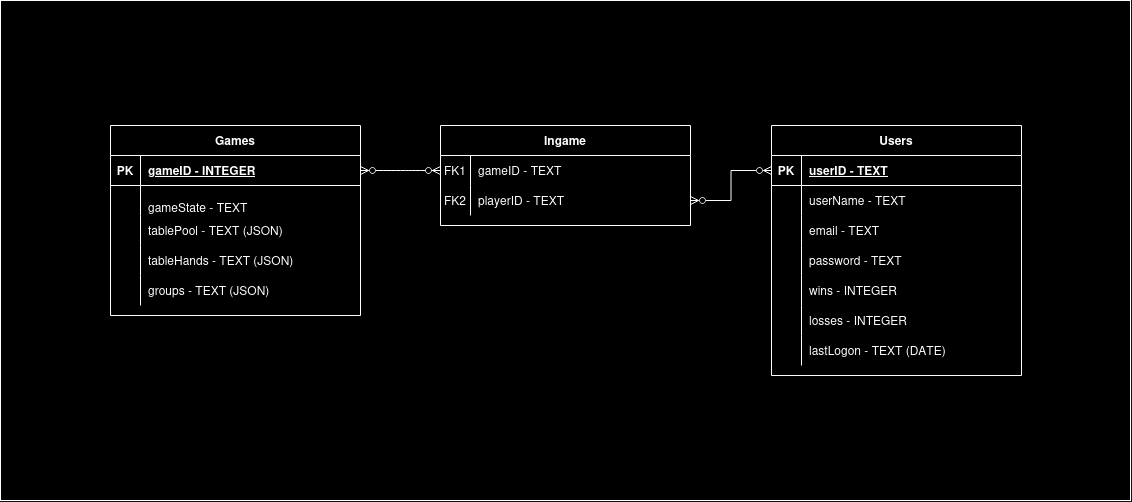

The diagram above was exported from draw.io. Its source (the exported page's mxGraphModel, read from the mxfile embedded in the PNG):
<mxGraphModel dx="2045" dy="626" grid="1" gridSize="10" guides="1" tooltips="1" connect="1" arrows="1" fold="1" page="1" pageScale="1" pageWidth="850" pageHeight="1100" math="0" shadow="0" extFonts="Permanent Marker^https://fonts.googleapis.com/css?family=Permanent+Marker">
  <root>
    <mxCell id="0" />
    <mxCell id="1" parent="0" />
    <mxCell id="W6pJD4Ak-Jpp7x8oq7l0-21" value="" style="rounded=0;whiteSpace=wrap;html=1;" parent="1" vertex="1">
      <mxGeometry x="-100" y="125" width="1130" height="500" as="geometry" />
    </mxCell>
    <mxCell id="C-vyLk0tnHw3VtMMgP7b-1" value="" style="edgeStyle=entityRelationEdgeStyle;endArrow=ERzeroToMany;startArrow=ERzeroToMany;endFill=1;startFill=0;" parent="1" source="C-vyLk0tnHw3VtMMgP7b-24" target="C-vyLk0tnHw3VtMMgP7b-6" edge="1">
      <mxGeometry width="100" height="100" relative="1" as="geometry">
        <mxPoint x="340" y="720" as="sourcePoint" />
        <mxPoint x="440" y="620" as="targetPoint" />
      </mxGeometry>
    </mxCell>
    <mxCell id="C-vyLk0tnHw3VtMMgP7b-2" value="Ingame" style="shape=table;startSize=30;container=1;collapsible=1;childLayout=tableLayout;fixedRows=1;rowLines=0;fontStyle=1;align=center;resizeLast=1;" parent="1" vertex="1">
      <mxGeometry x="340" y="250" width="250" height="100" as="geometry" />
    </mxCell>
    <mxCell id="C-vyLk0tnHw3VtMMgP7b-6" value="" style="shape=partialRectangle;collapsible=0;dropTarget=0;pointerEvents=0;fillColor=none;points=[[0,0.5],[1,0.5]];portConstraint=eastwest;top=0;left=0;right=0;bottom=0;" parent="C-vyLk0tnHw3VtMMgP7b-2" vertex="1">
      <mxGeometry y="30" width="250" height="30" as="geometry" />
    </mxCell>
    <mxCell id="C-vyLk0tnHw3VtMMgP7b-7" value="FK1" style="shape=partialRectangle;overflow=hidden;connectable=0;fillColor=none;top=0;left=0;bottom=0;right=0;" parent="C-vyLk0tnHw3VtMMgP7b-6" vertex="1">
      <mxGeometry width="30" height="30" as="geometry">
        <mxRectangle width="30" height="30" as="alternateBounds" />
      </mxGeometry>
    </mxCell>
    <mxCell id="C-vyLk0tnHw3VtMMgP7b-8" value="gameID - TEXT" style="shape=partialRectangle;overflow=hidden;connectable=0;fillColor=none;top=0;left=0;bottom=0;right=0;align=left;spacingLeft=6;" parent="C-vyLk0tnHw3VtMMgP7b-6" vertex="1">
      <mxGeometry x="30" width="220" height="30" as="geometry">
        <mxRectangle width="220" height="30" as="alternateBounds" />
      </mxGeometry>
    </mxCell>
    <mxCell id="C-vyLk0tnHw3VtMMgP7b-9" value="" style="shape=partialRectangle;collapsible=0;dropTarget=0;pointerEvents=0;fillColor=none;points=[[0,0.5],[1,0.5]];portConstraint=eastwest;top=0;left=0;right=0;bottom=0;" parent="C-vyLk0tnHw3VtMMgP7b-2" vertex="1">
      <mxGeometry y="60" width="250" height="30" as="geometry" />
    </mxCell>
    <mxCell id="C-vyLk0tnHw3VtMMgP7b-10" value="FK2" style="shape=partialRectangle;overflow=hidden;connectable=0;fillColor=none;top=0;left=0;bottom=0;right=0;" parent="C-vyLk0tnHw3VtMMgP7b-9" vertex="1">
      <mxGeometry width="30" height="30" as="geometry">
        <mxRectangle width="30" height="30" as="alternateBounds" />
      </mxGeometry>
    </mxCell>
    <mxCell id="C-vyLk0tnHw3VtMMgP7b-11" value="playerID - TEXT" style="shape=partialRectangle;overflow=hidden;connectable=0;fillColor=none;top=0;left=0;bottom=0;right=0;align=left;spacingLeft=6;" parent="C-vyLk0tnHw3VtMMgP7b-9" vertex="1">
      <mxGeometry x="30" width="220" height="30" as="geometry">
        <mxRectangle width="220" height="30" as="alternateBounds" />
      </mxGeometry>
    </mxCell>
    <mxCell id="C-vyLk0tnHw3VtMMgP7b-13" value="Users" style="shape=table;startSize=30;container=1;collapsible=1;childLayout=tableLayout;fixedRows=1;rowLines=0;fontStyle=1;align=center;resizeLast=1;" parent="1" vertex="1">
      <mxGeometry x="671" y="250" width="250" height="250" as="geometry" />
    </mxCell>
    <mxCell id="C-vyLk0tnHw3VtMMgP7b-14" value="" style="shape=partialRectangle;collapsible=0;dropTarget=0;pointerEvents=0;fillColor=none;points=[[0,0.5],[1,0.5]];portConstraint=eastwest;top=0;left=0;right=0;bottom=1;" parent="C-vyLk0tnHw3VtMMgP7b-13" vertex="1">
      <mxGeometry y="30" width="250" height="30" as="geometry" />
    </mxCell>
    <mxCell id="C-vyLk0tnHw3VtMMgP7b-15" value="PK" style="shape=partialRectangle;overflow=hidden;connectable=0;fillColor=none;top=0;left=0;bottom=0;right=0;fontStyle=1;" parent="C-vyLk0tnHw3VtMMgP7b-14" vertex="1">
      <mxGeometry width="30" height="30" as="geometry">
        <mxRectangle width="30" height="30" as="alternateBounds" />
      </mxGeometry>
    </mxCell>
    <mxCell id="C-vyLk0tnHw3VtMMgP7b-16" value="userID - TEXT" style="shape=partialRectangle;overflow=hidden;connectable=0;fillColor=none;top=0;left=0;bottom=0;right=0;align=left;spacingLeft=6;fontStyle=5;" parent="C-vyLk0tnHw3VtMMgP7b-14" vertex="1">
      <mxGeometry x="30" width="220" height="30" as="geometry">
        <mxRectangle width="220" height="30" as="alternateBounds" />
      </mxGeometry>
    </mxCell>
    <mxCell id="C-vyLk0tnHw3VtMMgP7b-17" value="" style="shape=partialRectangle;collapsible=0;dropTarget=0;pointerEvents=0;fillColor=none;points=[[0,0.5],[1,0.5]];portConstraint=eastwest;top=0;left=0;right=0;bottom=0;" parent="C-vyLk0tnHw3VtMMgP7b-13" vertex="1">
      <mxGeometry y="60" width="250" height="30" as="geometry" />
    </mxCell>
    <mxCell id="C-vyLk0tnHw3VtMMgP7b-18" value="" style="shape=partialRectangle;overflow=hidden;connectable=0;fillColor=none;top=0;left=0;bottom=0;right=0;" parent="C-vyLk0tnHw3VtMMgP7b-17" vertex="1">
      <mxGeometry width="30" height="30" as="geometry">
        <mxRectangle width="30" height="30" as="alternateBounds" />
      </mxGeometry>
    </mxCell>
    <mxCell id="C-vyLk0tnHw3VtMMgP7b-19" value="userName - TEXT" style="shape=partialRectangle;overflow=hidden;connectable=0;fillColor=none;top=0;left=0;bottom=0;right=0;align=left;spacingLeft=6;" parent="C-vyLk0tnHw3VtMMgP7b-17" vertex="1">
      <mxGeometry x="30" width="220" height="30" as="geometry">
        <mxRectangle width="220" height="30" as="alternateBounds" />
      </mxGeometry>
    </mxCell>
    <mxCell id="C-vyLk0tnHw3VtMMgP7b-20" value="" style="shape=partialRectangle;collapsible=0;dropTarget=0;pointerEvents=0;fillColor=none;points=[[0,0.5],[1,0.5]];portConstraint=eastwest;top=0;left=0;right=0;bottom=0;" parent="C-vyLk0tnHw3VtMMgP7b-13" vertex="1">
      <mxGeometry y="90" width="250" height="30" as="geometry" />
    </mxCell>
    <mxCell id="C-vyLk0tnHw3VtMMgP7b-21" value="" style="shape=partialRectangle;overflow=hidden;connectable=0;fillColor=none;top=0;left=0;bottom=0;right=0;" parent="C-vyLk0tnHw3VtMMgP7b-20" vertex="1">
      <mxGeometry width="30" height="30" as="geometry">
        <mxRectangle width="30" height="30" as="alternateBounds" />
      </mxGeometry>
    </mxCell>
    <mxCell id="C-vyLk0tnHw3VtMMgP7b-22" value="email - TEXT" style="shape=partialRectangle;overflow=hidden;connectable=0;fillColor=none;top=0;left=0;bottom=0;right=0;align=left;spacingLeft=6;" parent="C-vyLk0tnHw3VtMMgP7b-20" vertex="1">
      <mxGeometry x="30" width="220" height="30" as="geometry">
        <mxRectangle width="220" height="30" as="alternateBounds" />
      </mxGeometry>
    </mxCell>
    <mxCell id="W6pJD4Ak-Jpp7x8oq7l0-25" style="shape=partialRectangle;collapsible=0;dropTarget=0;pointerEvents=0;fillColor=none;points=[[0,0.5],[1,0.5]];portConstraint=eastwest;top=0;left=0;right=0;bottom=0;" parent="C-vyLk0tnHw3VtMMgP7b-13" vertex="1">
      <mxGeometry y="120" width="250" height="30" as="geometry" />
    </mxCell>
    <mxCell id="W6pJD4Ak-Jpp7x8oq7l0-26" style="shape=partialRectangle;overflow=hidden;connectable=0;fillColor=none;top=0;left=0;bottom=0;right=0;" parent="W6pJD4Ak-Jpp7x8oq7l0-25" vertex="1">
      <mxGeometry width="30" height="30" as="geometry">
        <mxRectangle width="30" height="30" as="alternateBounds" />
      </mxGeometry>
    </mxCell>
    <mxCell id="W6pJD4Ak-Jpp7x8oq7l0-27" value="password - TEXT" style="shape=partialRectangle;overflow=hidden;connectable=0;fillColor=none;top=0;left=0;bottom=0;right=0;align=left;spacingLeft=6;" parent="W6pJD4Ak-Jpp7x8oq7l0-25" vertex="1">
      <mxGeometry x="30" width="220" height="30" as="geometry">
        <mxRectangle width="220" height="30" as="alternateBounds" />
      </mxGeometry>
    </mxCell>
    <mxCell id="W6pJD4Ak-Jpp7x8oq7l0-18" style="shape=partialRectangle;collapsible=0;dropTarget=0;pointerEvents=0;fillColor=none;points=[[0,0.5],[1,0.5]];portConstraint=eastwest;top=0;left=0;right=0;bottom=0;" parent="C-vyLk0tnHw3VtMMgP7b-13" vertex="1">
      <mxGeometry y="150" width="250" height="30" as="geometry" />
    </mxCell>
    <mxCell id="W6pJD4Ak-Jpp7x8oq7l0-19" style="shape=partialRectangle;overflow=hidden;connectable=0;fillColor=none;top=0;left=0;bottom=0;right=0;" parent="W6pJD4Ak-Jpp7x8oq7l0-18" vertex="1">
      <mxGeometry width="30" height="30" as="geometry">
        <mxRectangle width="30" height="30" as="alternateBounds" />
      </mxGeometry>
    </mxCell>
    <mxCell id="W6pJD4Ak-Jpp7x8oq7l0-20" value="wins - INTEGER" style="shape=partialRectangle;overflow=hidden;connectable=0;fillColor=none;top=0;left=0;bottom=0;right=0;align=left;spacingLeft=6;" parent="W6pJD4Ak-Jpp7x8oq7l0-18" vertex="1">
      <mxGeometry x="30" width="220" height="30" as="geometry">
        <mxRectangle width="220" height="30" as="alternateBounds" />
      </mxGeometry>
    </mxCell>
    <mxCell id="W6pJD4Ak-Jpp7x8oq7l0-15" style="shape=partialRectangle;collapsible=0;dropTarget=0;pointerEvents=0;fillColor=none;points=[[0,0.5],[1,0.5]];portConstraint=eastwest;top=0;left=0;right=0;bottom=0;" parent="C-vyLk0tnHw3VtMMgP7b-13" vertex="1">
      <mxGeometry y="180" width="250" height="30" as="geometry" />
    </mxCell>
    <mxCell id="W6pJD4Ak-Jpp7x8oq7l0-16" style="shape=partialRectangle;overflow=hidden;connectable=0;fillColor=none;top=0;left=0;bottom=0;right=0;" parent="W6pJD4Ak-Jpp7x8oq7l0-15" vertex="1">
      <mxGeometry width="30" height="30" as="geometry">
        <mxRectangle width="30" height="30" as="alternateBounds" />
      </mxGeometry>
    </mxCell>
    <mxCell id="W6pJD4Ak-Jpp7x8oq7l0-17" value="losses - INTEGER" style="shape=partialRectangle;overflow=hidden;connectable=0;fillColor=none;top=0;left=0;bottom=0;right=0;align=left;spacingLeft=6;" parent="W6pJD4Ak-Jpp7x8oq7l0-15" vertex="1">
      <mxGeometry x="30" width="220" height="30" as="geometry">
        <mxRectangle width="220" height="30" as="alternateBounds" />
      </mxGeometry>
    </mxCell>
    <mxCell id="W6pJD4Ak-Jpp7x8oq7l0-12" style="shape=partialRectangle;collapsible=0;dropTarget=0;pointerEvents=0;fillColor=none;points=[[0,0.5],[1,0.5]];portConstraint=eastwest;top=0;left=0;right=0;bottom=0;" parent="C-vyLk0tnHw3VtMMgP7b-13" vertex="1">
      <mxGeometry y="210" width="250" height="30" as="geometry" />
    </mxCell>
    <mxCell id="W6pJD4Ak-Jpp7x8oq7l0-13" style="shape=partialRectangle;overflow=hidden;connectable=0;fillColor=none;top=0;left=0;bottom=0;right=0;" parent="W6pJD4Ak-Jpp7x8oq7l0-12" vertex="1">
      <mxGeometry width="30" height="30" as="geometry">
        <mxRectangle width="30" height="30" as="alternateBounds" />
      </mxGeometry>
    </mxCell>
    <mxCell id="W6pJD4Ak-Jpp7x8oq7l0-14" value="lastLogon - TEXT (DATE)" style="shape=partialRectangle;overflow=hidden;connectable=0;fillColor=none;top=0;left=0;bottom=0;right=0;align=left;spacingLeft=6;" parent="W6pJD4Ak-Jpp7x8oq7l0-12" vertex="1">
      <mxGeometry x="30" width="220" height="30" as="geometry">
        <mxRectangle width="220" height="30" as="alternateBounds" />
      </mxGeometry>
    </mxCell>
    <mxCell id="C-vyLk0tnHw3VtMMgP7b-23" value="Games" style="shape=table;startSize=30;container=1;collapsible=1;childLayout=tableLayout;fixedRows=1;rowLines=0;fontStyle=1;align=center;resizeLast=1;" parent="1" vertex="1">
      <mxGeometry x="10" y="250" width="250" height="190" as="geometry" />
    </mxCell>
    <mxCell id="C-vyLk0tnHw3VtMMgP7b-24" value="" style="shape=partialRectangle;collapsible=0;dropTarget=0;pointerEvents=0;fillColor=none;points=[[0,0.5],[1,0.5]];portConstraint=eastwest;top=0;left=0;right=0;bottom=1;" parent="C-vyLk0tnHw3VtMMgP7b-23" vertex="1">
      <mxGeometry y="30" width="250" height="30" as="geometry" />
    </mxCell>
    <mxCell id="C-vyLk0tnHw3VtMMgP7b-25" value="PK" style="shape=partialRectangle;overflow=hidden;connectable=0;fillColor=none;top=0;left=0;bottom=0;right=0;fontStyle=1;" parent="C-vyLk0tnHw3VtMMgP7b-24" vertex="1">
      <mxGeometry width="30" height="30" as="geometry">
        <mxRectangle width="30" height="30" as="alternateBounds" />
      </mxGeometry>
    </mxCell>
    <mxCell id="C-vyLk0tnHw3VtMMgP7b-26" value="gameID - INTEGER" style="shape=partialRectangle;overflow=hidden;connectable=0;fillColor=none;top=0;left=0;bottom=0;right=0;align=left;spacingLeft=6;fontStyle=5;" parent="C-vyLk0tnHw3VtMMgP7b-24" vertex="1">
      <mxGeometry x="30" width="220" height="30" as="geometry">
        <mxRectangle width="220" height="30" as="alternateBounds" />
      </mxGeometry>
    </mxCell>
    <mxCell id="C-vyLk0tnHw3VtMMgP7b-27" value="" style="shape=partialRectangle;collapsible=0;dropTarget=0;pointerEvents=0;fillColor=none;points=[[0,0.5],[1,0.5]];portConstraint=eastwest;top=0;left=0;right=0;bottom=0;" parent="C-vyLk0tnHw3VtMMgP7b-23" vertex="1">
      <mxGeometry y="60" width="250" height="30" as="geometry" />
    </mxCell>
    <mxCell id="C-vyLk0tnHw3VtMMgP7b-28" value="" style="shape=partialRectangle;overflow=hidden;connectable=0;fillColor=none;top=0;left=0;bottom=0;right=0;" parent="C-vyLk0tnHw3VtMMgP7b-27" vertex="1">
      <mxGeometry width="30" height="30" as="geometry">
        <mxRectangle width="30" height="30" as="alternateBounds" />
      </mxGeometry>
    </mxCell>
    <mxCell id="C-vyLk0tnHw3VtMMgP7b-29" value="&#10;gameState - TEXT" style="shape=partialRectangle;overflow=hidden;connectable=0;fillColor=none;top=0;left=0;bottom=0;right=0;align=left;spacingLeft=6;" parent="C-vyLk0tnHw3VtMMgP7b-27" vertex="1">
      <mxGeometry x="30" width="220" height="30" as="geometry">
        <mxRectangle width="220" height="30" as="alternateBounds" />
      </mxGeometry>
    </mxCell>
    <mxCell id="W6pJD4Ak-Jpp7x8oq7l0-1" style="shape=partialRectangle;collapsible=0;dropTarget=0;pointerEvents=0;fillColor=none;points=[[0,0.5],[1,0.5]];portConstraint=eastwest;top=0;left=0;right=0;bottom=0;" parent="C-vyLk0tnHw3VtMMgP7b-23" vertex="1">
      <mxGeometry y="90" width="250" height="30" as="geometry" />
    </mxCell>
    <mxCell id="W6pJD4Ak-Jpp7x8oq7l0-2" style="shape=partialRectangle;overflow=hidden;connectable=0;fillColor=none;top=0;left=0;bottom=0;right=0;" parent="W6pJD4Ak-Jpp7x8oq7l0-1" vertex="1">
      <mxGeometry width="30" height="30" as="geometry">
        <mxRectangle width="30" height="30" as="alternateBounds" />
      </mxGeometry>
    </mxCell>
    <mxCell id="W6pJD4Ak-Jpp7x8oq7l0-3" value="tablePool - TEXT (JSON)" style="shape=partialRectangle;overflow=hidden;connectable=0;fillColor=none;top=0;left=0;bottom=0;right=0;align=left;spacingLeft=6;" parent="W6pJD4Ak-Jpp7x8oq7l0-1" vertex="1">
      <mxGeometry x="30" width="220" height="30" as="geometry">
        <mxRectangle width="220" height="30" as="alternateBounds" />
      </mxGeometry>
    </mxCell>
    <mxCell id="W6pJD4Ak-Jpp7x8oq7l0-4" style="shape=partialRectangle;collapsible=0;dropTarget=0;pointerEvents=0;fillColor=none;points=[[0,0.5],[1,0.5]];portConstraint=eastwest;top=0;left=0;right=0;bottom=0;" parent="C-vyLk0tnHw3VtMMgP7b-23" vertex="1">
      <mxGeometry y="120" width="250" height="30" as="geometry" />
    </mxCell>
    <mxCell id="W6pJD4Ak-Jpp7x8oq7l0-5" style="shape=partialRectangle;overflow=hidden;connectable=0;fillColor=none;top=0;left=0;bottom=0;right=0;" parent="W6pJD4Ak-Jpp7x8oq7l0-4" vertex="1">
      <mxGeometry width="30" height="30" as="geometry">
        <mxRectangle width="30" height="30" as="alternateBounds" />
      </mxGeometry>
    </mxCell>
    <mxCell id="W6pJD4Ak-Jpp7x8oq7l0-6" value="tableHands - TEXT (JSON)" style="shape=partialRectangle;overflow=hidden;connectable=0;fillColor=none;top=0;left=0;bottom=0;right=0;align=left;spacingLeft=6;" parent="W6pJD4Ak-Jpp7x8oq7l0-4" vertex="1">
      <mxGeometry x="30" width="220" height="30" as="geometry">
        <mxRectangle width="220" height="30" as="alternateBounds" />
      </mxGeometry>
    </mxCell>
    <mxCell id="W6pJD4Ak-Jpp7x8oq7l0-7" style="shape=partialRectangle;collapsible=0;dropTarget=0;pointerEvents=0;fillColor=none;points=[[0,0.5],[1,0.5]];portConstraint=eastwest;top=0;left=0;right=0;bottom=0;" parent="C-vyLk0tnHw3VtMMgP7b-23" vertex="1">
      <mxGeometry y="150" width="250" height="30" as="geometry" />
    </mxCell>
    <mxCell id="W6pJD4Ak-Jpp7x8oq7l0-8" style="shape=partialRectangle;overflow=hidden;connectable=0;fillColor=none;top=0;left=0;bottom=0;right=0;" parent="W6pJD4Ak-Jpp7x8oq7l0-7" vertex="1">
      <mxGeometry width="30" height="30" as="geometry">
        <mxRectangle width="30" height="30" as="alternateBounds" />
      </mxGeometry>
    </mxCell>
    <mxCell id="W6pJD4Ak-Jpp7x8oq7l0-9" value="groups - TEXT (JSON)" style="shape=partialRectangle;overflow=hidden;connectable=0;fillColor=none;top=0;left=0;bottom=0;right=0;align=left;spacingLeft=6;" parent="W6pJD4Ak-Jpp7x8oq7l0-7" vertex="1">
      <mxGeometry x="30" width="220" height="30" as="geometry">
        <mxRectangle width="220" height="30" as="alternateBounds" />
      </mxGeometry>
    </mxCell>
    <mxCell id="W6pJD4Ak-Jpp7x8oq7l0-11" style="edgeStyle=orthogonalEdgeStyle;rounded=0;orthogonalLoop=1;jettySize=auto;html=1;exitX=0;exitY=0.5;exitDx=0;exitDy=0;entryX=1;entryY=0.75;entryDx=0;entryDy=0;startArrow=ERzeroToMany;startFill=0;endArrow=ERzeroToMany;endFill=0;" parent="1" source="C-vyLk0tnHw3VtMMgP7b-14" target="C-vyLk0tnHw3VtMMgP7b-2" edge="1">
      <mxGeometry relative="1" as="geometry" />
    </mxCell>
  </root>
</mxGraphModel>